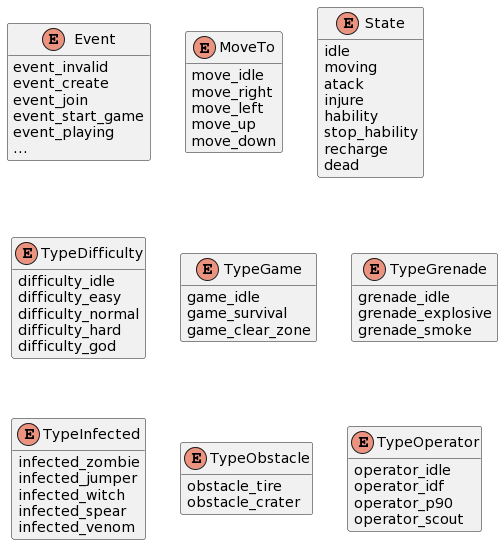

The diagram above was rendered by PlantUML. Its source (embedded in the PNG):
@startuml
hide empty members

enum Event {
    event_invalid
    event_create
    event_join
    event_start_game
    event_playing
...
}

enum MoveTo {
    move_idle
    move_right
    move_left
    move_up
    move_down
}

enum State {
    idle
    moving
    atack
    injure
    hability
    stop_hability
    recharge
    dead
}

enum TypeDifficulty {
    difficulty_idle
    difficulty_easy
    difficulty_normal
    difficulty_hard
    difficulty_god
}

enum TypeGame {
    game_idle
    game_survival
    game_clear_zone
}

enum TypeGrenade {
    grenade_idle
    grenade_explosive
    grenade_smoke
}

enum TypeInfected {
    infected_zombie
    infected_jumper
    infected_witch
    infected_spear
    infected_venom
}

enum TypeObstacle {
    obstacle_tire
    obstacle_crater
}

enum TypeOperator {
    operator_idle
    operator_idf
    operator_p90
    operator_scout
}
@enduml